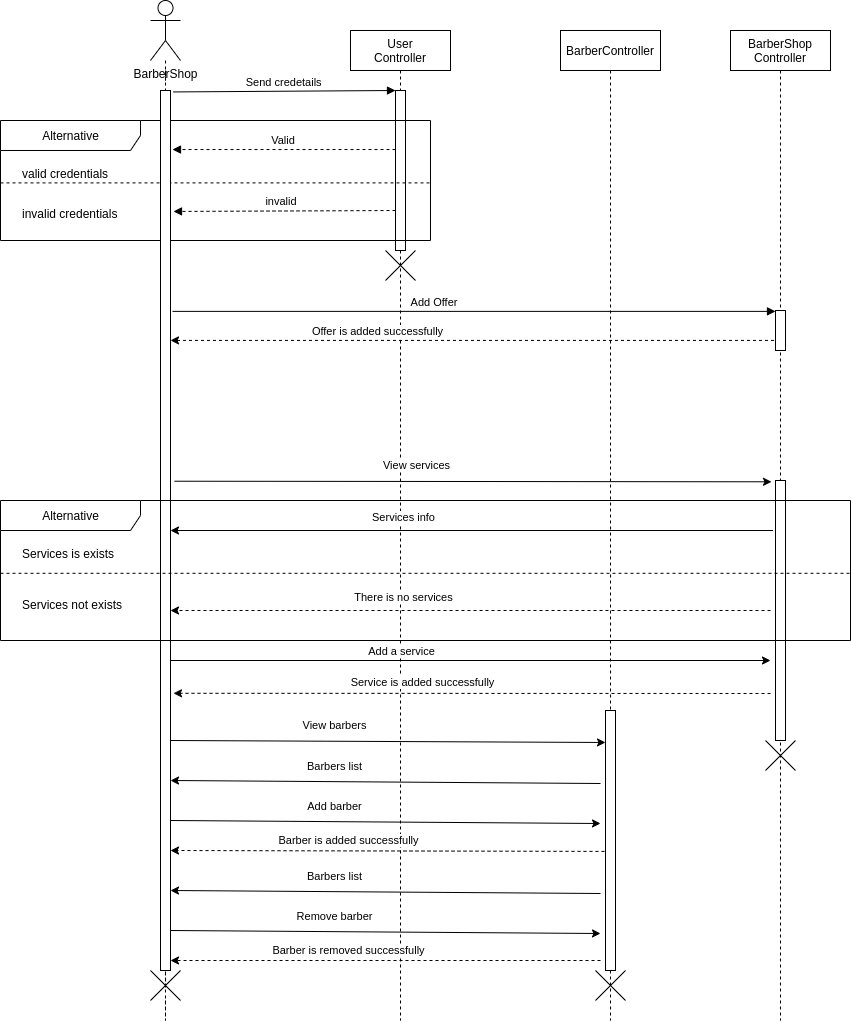

The diagram above was exported from draw.io. Its source (the exported page's mxGraphModel, read from the mxfile embedded in the PNG):
<mxGraphModel dx="2200" dy="744" grid="1" gridSize="10" guides="1" tooltips="1" connect="1" arrows="1" fold="1" page="1" pageScale="1" pageWidth="850" pageHeight="1100" math="0" shadow="0">
  <root>
    <mxCell id="2VK_IaF-rUUXShPgO-l--0" />
    <mxCell id="2VK_IaF-rUUXShPgO-l--1" parent="2VK_IaF-rUUXShPgO-l--0" />
    <mxCell id="33acnKa_nljx7aKaB6YT-0" value="User&#10;Controller" style="shape=umlLifeline;perimeter=lifelinePerimeter;container=1;collapsible=0;recursiveResize=0;rounded=0;shadow=0;strokeWidth=1;" vertex="1" parent="2VK_IaF-rUUXShPgO-l--1">
      <mxGeometry x="320" y="30" width="100" height="990" as="geometry" />
    </mxCell>
    <mxCell id="33acnKa_nljx7aKaB6YT-1" value="" style="points=[];perimeter=orthogonalPerimeter;rounded=0;shadow=0;strokeWidth=1;" vertex="1" parent="33acnKa_nljx7aKaB6YT-0">
      <mxGeometry x="45" y="60" width="10" height="160" as="geometry" />
    </mxCell>
    <mxCell id="RPmDlAjU0kZTeNUvecDX-1" value="" style="shape=umlDestroy;" vertex="1" parent="33acnKa_nljx7aKaB6YT-0">
      <mxGeometry x="35" y="220" width="30" height="30" as="geometry" />
    </mxCell>
    <mxCell id="_RwAEYj3uFByGKP5WUqB-2" value="" style="endArrow=classic;html=1;rounded=0;entryX=0;entryY=0.123;entryDx=0;entryDy=0;entryPerimeter=0;" edge="1" parent="33acnKa_nljx7aKaB6YT-0" target="_RwAEYj3uFByGKP5WUqB-1">
      <mxGeometry width="50" height="50" relative="1" as="geometry">
        <mxPoint x="-180" y="710" as="sourcePoint" />
        <mxPoint x="561" y="711.3" as="targetPoint" />
      </mxGeometry>
    </mxCell>
    <mxCell id="_RwAEYj3uFByGKP5WUqB-3" value="View barbers" style="edgeLabel;html=1;align=center;verticalAlign=middle;resizable=0;points=[];" vertex="1" connectable="0" parent="_RwAEYj3uFByGKP5WUqB-2">
      <mxGeometry x="-0.0574" y="-1" relative="1" as="geometry">
        <mxPoint x="-41" y="-17" as="offset" />
      </mxGeometry>
    </mxCell>
    <mxCell id="_RwAEYj3uFByGKP5WUqB-10" value="" style="endArrow=classic;html=1;rounded=0;dashed=1;exitX=-0.1;exitY=0.542;exitDx=0;exitDy=0;exitPerimeter=0;" edge="1" parent="33acnKa_nljx7aKaB6YT-0" source="_RwAEYj3uFByGKP5WUqB-1">
      <mxGeometry width="50" height="50" relative="1" as="geometry">
        <mxPoint x="400" y="820" as="sourcePoint" />
        <mxPoint x="-180" y="820" as="targetPoint" />
      </mxGeometry>
    </mxCell>
    <mxCell id="_RwAEYj3uFByGKP5WUqB-11" value="Barber is added successfully" style="edgeLabel;html=1;align=center;verticalAlign=middle;resizable=0;points=[];" vertex="1" connectable="0" parent="_RwAEYj3uFByGKP5WUqB-10">
      <mxGeometry x="0.1314" y="1" relative="1" as="geometry">
        <mxPoint x="-10" y="-12" as="offset" />
      </mxGeometry>
    </mxCell>
    <mxCell id="33acnKa_nljx7aKaB6YT-4" value="Send credetails" style="verticalAlign=bottom;endArrow=block;entryX=0;entryY=0;shadow=0;strokeWidth=1;exitX=1.267;exitY=0.004;exitDx=0;exitDy=0;exitPerimeter=0;" edge="1" parent="2VK_IaF-rUUXShPgO-l--1" target="33acnKa_nljx7aKaB6YT-1">
      <mxGeometry relative="1" as="geometry">
        <mxPoint x="142.67000000000007" y="91.44000000000005" as="sourcePoint" />
      </mxGeometry>
    </mxCell>
    <mxCell id="33acnKa_nljx7aKaB6YT-5" value="Valid" style="verticalAlign=bottom;endArrow=block;entryX=1.2;entryY=0.164;shadow=0;strokeWidth=1;dashed=1;entryDx=0;entryDy=0;entryPerimeter=0;" edge="1" parent="2VK_IaF-rUUXShPgO-l--1" source="33acnKa_nljx7aKaB6YT-1">
      <mxGeometry relative="1" as="geometry">
        <mxPoint x="240" y="200" as="sourcePoint" />
        <mxPoint x="142" y="149.03999999999996" as="targetPoint" />
      </mxGeometry>
    </mxCell>
    <mxCell id="33acnKa_nljx7aKaB6YT-6" style="edgeStyle=orthogonalEdgeStyle;rounded=0;orthogonalLoop=1;jettySize=auto;html=1;dashed=1;startArrow=none;endArrow=none;endFill=0;" edge="1" parent="2VK_IaF-rUUXShPgO-l--1" source="RPmDlAjU0kZTeNUvecDX-2">
      <mxGeometry relative="1" as="geometry">
        <mxPoint x="135" y="990" as="targetPoint" />
        <mxPoint x="135" y="450" as="sourcePoint" />
      </mxGeometry>
    </mxCell>
    <mxCell id="33acnKa_nljx7aKaB6YT-7" value="BarberShop" style="shape=umlActor;verticalLabelPosition=bottom;verticalAlign=top;html=1;outlineConnect=0;" vertex="1" parent="2VK_IaF-rUUXShPgO-l--1">
      <mxGeometry x="120" width="30" height="60" as="geometry" />
    </mxCell>
    <mxCell id="33acnKa_nljx7aKaB6YT-8" value="invalid" style="verticalAlign=bottom;endArrow=block;entryX=1.3;entryY=0.336;shadow=0;strokeWidth=1;dashed=1;entryDx=0;entryDy=0;entryPerimeter=0;" edge="1" parent="2VK_IaF-rUUXShPgO-l--1">
      <mxGeometry x="0.0303" relative="1" as="geometry">
        <mxPoint x="365" y="210" as="sourcePoint" />
        <mxPoint x="143" y="210.96000000000004" as="targetPoint" />
        <mxPoint as="offset" />
      </mxGeometry>
    </mxCell>
    <mxCell id="33acnKa_nljx7aKaB6YT-9" value="Alternative" style="shape=umlFrame;tabWidth=110;tabHeight=30;tabPosition=left;html=1;boundedLbl=1;labelInHeader=1;width=140;height=30;strokeWidth=0.5;" vertex="1" parent="2VK_IaF-rUUXShPgO-l--1">
      <mxGeometry x="-30" y="120" width="430" height="120" as="geometry" />
    </mxCell>
    <mxCell id="33acnKa_nljx7aKaB6YT-10" value="valid credentials" style="text" vertex="1" parent="33acnKa_nljx7aKaB6YT-9">
      <mxGeometry width="100" height="20" relative="1" as="geometry">
        <mxPoint x="20" y="40" as="offset" />
      </mxGeometry>
    </mxCell>
    <mxCell id="33acnKa_nljx7aKaB6YT-11" value="invalid credentials" style="line;strokeWidth=1;dashed=1;labelPosition=center;verticalLabelPosition=bottom;align=left;verticalAlign=top;spacingLeft=20;spacingTop=15;" vertex="1" parent="33acnKa_nljx7aKaB6YT-9">
      <mxGeometry y="60" width="430" height="4.800000000000001" as="geometry" />
    </mxCell>
    <mxCell id="33acnKa_nljx7aKaB6YT-16" value="" style="edgeStyle=orthogonalEdgeStyle;rounded=0;orthogonalLoop=1;jettySize=auto;html=1;dashed=1;endArrow=none;" edge="1" parent="2VK_IaF-rUUXShPgO-l--1" source="33acnKa_nljx7aKaB6YT-7">
      <mxGeometry relative="1" as="geometry">
        <mxPoint x="135" y="90" as="targetPoint" />
        <mxPoint x="135" y="90" as="sourcePoint" />
      </mxGeometry>
    </mxCell>
    <mxCell id="33acnKa_nljx7aKaB6YT-26" value="" style="endArrow=classic;html=1;rounded=0;dashed=1;entryX=1;entryY=0.284;entryDx=0;entryDy=0;entryPerimeter=0;" edge="1" parent="2VK_IaF-rUUXShPgO-l--1" source="8M2I4WkTQMWVyOUu9yHR-5" target="8M2I4WkTQMWVyOUu9yHR-2">
      <mxGeometry width="50" height="50" relative="1" as="geometry">
        <mxPoint x="840" y="340" as="sourcePoint" />
        <mxPoint x="150" y="340" as="targetPoint" />
      </mxGeometry>
    </mxCell>
    <mxCell id="33acnKa_nljx7aKaB6YT-27" value="Offer is added successfully" style="edgeLabel;html=1;align=center;verticalAlign=middle;resizable=0;points=[];" vertex="1" connectable="0" parent="33acnKa_nljx7aKaB6YT-26">
      <mxGeometry x="0.1313" y="-3" relative="1" as="geometry">
        <mxPoint x="-58" y="-6" as="offset" />
      </mxGeometry>
    </mxCell>
    <mxCell id="2BRhICYwnx2CgM1zlvym-1" value="BarberController" style="shape=umlLifeline;perimeter=lifelinePerimeter;container=1;collapsible=0;recursiveResize=0;rounded=0;shadow=0;strokeWidth=1;" vertex="1" parent="2VK_IaF-rUUXShPgO-l--1">
      <mxGeometry x="530" y="30" width="100" height="990" as="geometry" />
    </mxCell>
    <mxCell id="_RwAEYj3uFByGKP5WUqB-1" value="" style="points=[];perimeter=orthogonalPerimeter;rounded=0;shadow=0;strokeWidth=1;" vertex="1" parent="2BRhICYwnx2CgM1zlvym-1">
      <mxGeometry x="45" y="680" width="10" height="260" as="geometry" />
    </mxCell>
    <mxCell id="MoYk9aoCZK-EW28UXrKb-13" value="" style="shape=umlDestroy;" vertex="1" parent="2BRhICYwnx2CgM1zlvym-1">
      <mxGeometry x="35" y="940" width="30" height="30" as="geometry" />
    </mxCell>
    <mxCell id="8M2I4WkTQMWVyOUu9yHR-2" value="" style="points=[];perimeter=orthogonalPerimeter;rounded=0;shadow=0;strokeWidth=1;" vertex="1" parent="2VK_IaF-rUUXShPgO-l--1">
      <mxGeometry x="130" y="90" width="10" height="880" as="geometry" />
    </mxCell>
    <mxCell id="8M2I4WkTQMWVyOUu9yHR-3" value="" style="endArrow=classic;html=1;rounded=0;entryX=-0.4;entryY=0.005;entryDx=0;entryDy=0;entryPerimeter=0;exitX=1.4;exitY=0.444;exitDx=0;exitDy=0;exitPerimeter=0;" edge="1" parent="2VK_IaF-rUUXShPgO-l--1" source="8M2I4WkTQMWVyOUu9yHR-2" target="8M2I4WkTQMWVyOUu9yHR-6">
      <mxGeometry width="50" height="50" relative="1" as="geometry">
        <mxPoint x="150" y="480" as="sourcePoint" />
        <mxPoint x="230" y="450" as="targetPoint" />
      </mxGeometry>
    </mxCell>
    <mxCell id="8M2I4WkTQMWVyOUu9yHR-4" value="View services" style="edgeLabel;html=1;align=center;verticalAlign=middle;resizable=0;points=[];" vertex="1" connectable="0" parent="8M2I4WkTQMWVyOUu9yHR-3">
      <mxGeometry x="-0.0574" y="-1" relative="1" as="geometry">
        <mxPoint x="-39" y="-17" as="offset" />
      </mxGeometry>
    </mxCell>
    <mxCell id="8M2I4WkTQMWVyOUu9yHR-5" value="BarberShop&#10;Controller" style="shape=umlLifeline;perimeter=lifelinePerimeter;container=1;collapsible=0;recursiveResize=0;rounded=0;shadow=0;strokeWidth=1;" vertex="1" parent="2VK_IaF-rUUXShPgO-l--1">
      <mxGeometry x="700" y="30" width="100" height="990" as="geometry" />
    </mxCell>
    <mxCell id="8M2I4WkTQMWVyOUu9yHR-6" value="" style="points=[];perimeter=orthogonalPerimeter;rounded=0;shadow=0;strokeWidth=1;" vertex="1" parent="8M2I4WkTQMWVyOUu9yHR-5">
      <mxGeometry x="45" y="450" width="10" height="260" as="geometry" />
    </mxCell>
    <mxCell id="8M2I4WkTQMWVyOUu9yHR-20" value="" style="points=[];perimeter=orthogonalPerimeter;rounded=0;shadow=0;strokeWidth=1;" vertex="1" parent="8M2I4WkTQMWVyOUu9yHR-5">
      <mxGeometry x="45" y="280" width="10" height="40" as="geometry" />
    </mxCell>
    <mxCell id="RPmDlAjU0kZTeNUvecDX-3" value="" style="shape=umlDestroy;" vertex="1" parent="8M2I4WkTQMWVyOUu9yHR-5">
      <mxGeometry x="35" y="710" width="30" height="30" as="geometry" />
    </mxCell>
    <mxCell id="8M2I4WkTQMWVyOUu9yHR-7" value="" style="endArrow=classic;html=1;rounded=0;" edge="1" parent="2VK_IaF-rUUXShPgO-l--1">
      <mxGeometry width="50" height="50" relative="1" as="geometry">
        <mxPoint x="140" y="660" as="sourcePoint" />
        <mxPoint x="740" y="660" as="targetPoint" />
      </mxGeometry>
    </mxCell>
    <mxCell id="8M2I4WkTQMWVyOUu9yHR-8" value="Add a service" style="edgeLabel;html=1;align=center;verticalAlign=middle;resizable=0;points=[];" vertex="1" connectable="0" parent="8M2I4WkTQMWVyOUu9yHR-7">
      <mxGeometry x="-0.0574" y="-1" relative="1" as="geometry">
        <mxPoint x="-53" y="-11" as="offset" />
      </mxGeometry>
    </mxCell>
    <mxCell id="8M2I4WkTQMWVyOUu9yHR-9" value="Alternative" style="shape=umlFrame;tabWidth=110;tabHeight=30;tabPosition=left;html=1;boundedLbl=1;labelInHeader=1;width=140;height=30;strokeWidth=0.5;" vertex="1" parent="2VK_IaF-rUUXShPgO-l--1">
      <mxGeometry x="-30" y="500" width="850" height="140" as="geometry" />
    </mxCell>
    <mxCell id="8M2I4WkTQMWVyOUu9yHR-10" value="Services is exists" style="text" vertex="1" parent="8M2I4WkTQMWVyOUu9yHR-9">
      <mxGeometry width="100" height="20" relative="1" as="geometry">
        <mxPoint x="20" y="40" as="offset" />
      </mxGeometry>
    </mxCell>
    <mxCell id="8M2I4WkTQMWVyOUu9yHR-11" value="Services not exists" style="line;strokeWidth=1;dashed=1;labelPosition=center;verticalLabelPosition=bottom;align=left;verticalAlign=top;spacingLeft=20;spacingTop=15;" vertex="1" parent="8M2I4WkTQMWVyOUu9yHR-9">
      <mxGeometry y="70" width="850" height="5.600000000000001" as="geometry" />
    </mxCell>
    <mxCell id="8M2I4WkTQMWVyOUu9yHR-15" value="" style="endArrow=classic;html=1;rounded=0;exitX=0.2;exitY=0.658;exitDx=0;exitDy=0;exitPerimeter=0;" edge="1" parent="8M2I4WkTQMWVyOUu9yHR-9">
      <mxGeometry width="50" height="50" relative="1" as="geometry">
        <mxPoint x="772.5" y="30" as="sourcePoint" />
        <mxPoint x="170" y="30" as="targetPoint" />
      </mxGeometry>
    </mxCell>
    <mxCell id="8M2I4WkTQMWVyOUu9yHR-16" value="Services info" style="edgeLabel;html=1;align=center;verticalAlign=middle;resizable=0;points=[];" vertex="1" connectable="0" parent="8M2I4WkTQMWVyOUu9yHR-15">
      <mxGeometry x="0.1313" y="-3" relative="1" as="geometry">
        <mxPoint x="-29" y="-11" as="offset" />
      </mxGeometry>
    </mxCell>
    <mxCell id="8M2I4WkTQMWVyOUu9yHR-12" value="" style="endArrow=classic;html=1;rounded=0;dashed=1;" edge="1" parent="2VK_IaF-rUUXShPgO-l--1" target="8M2I4WkTQMWVyOUu9yHR-2">
      <mxGeometry width="50" height="50" relative="1" as="geometry">
        <mxPoint x="740" y="610" as="sourcePoint" />
        <mxPoint x="254.26229508196724" y="605.0000000000001" as="targetPoint" />
      </mxGeometry>
    </mxCell>
    <mxCell id="8M2I4WkTQMWVyOUu9yHR-13" value="There is no services" style="edgeLabel;html=1;align=center;verticalAlign=middle;resizable=0;points=[];" vertex="1" connectable="0" parent="8M2I4WkTQMWVyOUu9yHR-12">
      <mxGeometry x="0.1313" y="-3" relative="1" as="geometry">
        <mxPoint x="-29" y="-11" as="offset" />
      </mxGeometry>
    </mxCell>
    <mxCell id="8M2I4WkTQMWVyOUu9yHR-17" value="" style="endArrow=classic;html=1;rounded=0;dashed=1;entryX=1.3;entryY=0.685;entryDx=0;entryDy=0;entryPerimeter=0;" edge="1" parent="2VK_IaF-rUUXShPgO-l--1" target="8M2I4WkTQMWVyOUu9yHR-2">
      <mxGeometry width="50" height="50" relative="1" as="geometry">
        <mxPoint x="740" y="693" as="sourcePoint" />
        <mxPoint x="150" y="690" as="targetPoint" />
      </mxGeometry>
    </mxCell>
    <mxCell id="8M2I4WkTQMWVyOUu9yHR-18" value="Service is added successfully" style="edgeLabel;html=1;align=center;verticalAlign=middle;resizable=0;points=[];" vertex="1" connectable="0" parent="8M2I4WkTQMWVyOUu9yHR-17">
      <mxGeometry x="0.1314" y="1" relative="1" as="geometry">
        <mxPoint x="-10" y="-12" as="offset" />
      </mxGeometry>
    </mxCell>
    <mxCell id="_RwAEYj3uFByGKP5WUqB-6" value="" style="endArrow=none;html=1;rounded=0;startArrow=classic;startFill=1;endFill=0;" edge="1" parent="2VK_IaF-rUUXShPgO-l--1">
      <mxGeometry width="50" height="50" relative="1" as="geometry">
        <mxPoint x="140" y="780" as="sourcePoint" />
        <mxPoint x="570" y="783" as="targetPoint" />
      </mxGeometry>
    </mxCell>
    <mxCell id="_RwAEYj3uFByGKP5WUqB-7" value="Barbers list" style="edgeLabel;html=1;align=center;verticalAlign=middle;resizable=0;points=[];" vertex="1" connectable="0" parent="_RwAEYj3uFByGKP5WUqB-6">
      <mxGeometry x="-0.0574" y="-1" relative="1" as="geometry">
        <mxPoint x="-39" y="-17" as="offset" />
      </mxGeometry>
    </mxCell>
    <mxCell id="_RwAEYj3uFByGKP5WUqB-8" value="" style="endArrow=classic;html=1;rounded=0;" edge="1" parent="2VK_IaF-rUUXShPgO-l--1">
      <mxGeometry width="50" height="50" relative="1" as="geometry">
        <mxPoint x="140" y="820" as="sourcePoint" />
        <mxPoint x="570" y="823" as="targetPoint" />
      </mxGeometry>
    </mxCell>
    <mxCell id="_RwAEYj3uFByGKP5WUqB-9" value="Add barber" style="edgeLabel;html=1;align=center;verticalAlign=middle;resizable=0;points=[];" vertex="1" connectable="0" parent="_RwAEYj3uFByGKP5WUqB-8">
      <mxGeometry x="-0.0574" y="-1" relative="1" as="geometry">
        <mxPoint x="-39" y="-17" as="offset" />
      </mxGeometry>
    </mxCell>
    <mxCell id="MoYk9aoCZK-EW28UXrKb-6" value="" style="endArrow=classic;html=1;rounded=0;dashed=1;" edge="1" parent="2VK_IaF-rUUXShPgO-l--1">
      <mxGeometry width="50" height="50" relative="1" as="geometry">
        <mxPoint x="570" y="960" as="sourcePoint" />
        <mxPoint x="140" y="960" as="targetPoint" />
      </mxGeometry>
    </mxCell>
    <mxCell id="MoYk9aoCZK-EW28UXrKb-7" value="Barber is removed successfully" style="edgeLabel;html=1;align=center;verticalAlign=middle;resizable=0;points=[];" vertex="1" connectable="0" parent="MoYk9aoCZK-EW28UXrKb-6">
      <mxGeometry x="0.1314" y="1" relative="1" as="geometry">
        <mxPoint x="-10" y="-12" as="offset" />
      </mxGeometry>
    </mxCell>
    <mxCell id="MoYk9aoCZK-EW28UXrKb-8" value="" style="endArrow=none;html=1;rounded=0;startArrow=classic;startFill=1;endFill=0;" edge="1" parent="2VK_IaF-rUUXShPgO-l--1">
      <mxGeometry width="50" height="50" relative="1" as="geometry">
        <mxPoint x="140" y="890" as="sourcePoint" />
        <mxPoint x="570" y="893" as="targetPoint" />
      </mxGeometry>
    </mxCell>
    <mxCell id="MoYk9aoCZK-EW28UXrKb-9" value="Barbers list" style="edgeLabel;html=1;align=center;verticalAlign=middle;resizable=0;points=[];" vertex="1" connectable="0" parent="MoYk9aoCZK-EW28UXrKb-8">
      <mxGeometry x="-0.0574" y="-1" relative="1" as="geometry">
        <mxPoint x="-39" y="-17" as="offset" />
      </mxGeometry>
    </mxCell>
    <mxCell id="MoYk9aoCZK-EW28UXrKb-10" value="" style="endArrow=classic;html=1;rounded=0;" edge="1" parent="2VK_IaF-rUUXShPgO-l--1">
      <mxGeometry width="50" height="50" relative="1" as="geometry">
        <mxPoint x="140" y="930" as="sourcePoint" />
        <mxPoint x="570" y="933" as="targetPoint" />
      </mxGeometry>
    </mxCell>
    <mxCell id="MoYk9aoCZK-EW28UXrKb-11" value="Remove barber" style="edgeLabel;html=1;align=center;verticalAlign=middle;resizable=0;points=[];" vertex="1" connectable="0" parent="MoYk9aoCZK-EW28UXrKb-10">
      <mxGeometry x="-0.0574" y="-1" relative="1" as="geometry">
        <mxPoint x="-39" y="-17" as="offset" />
      </mxGeometry>
    </mxCell>
    <mxCell id="RPmDlAjU0kZTeNUvecDX-2" value="" style="shape=umlDestroy;" vertex="1" parent="2VK_IaF-rUUXShPgO-l--1">
      <mxGeometry x="120" y="970" width="30" height="30" as="geometry" />
    </mxCell>
    <mxCell id="8qWxBgY4hBV6YzqQ7QuB-0" value="Add Offer" style="verticalAlign=bottom;endArrow=block;shadow=0;strokeWidth=1;exitX=1.2;exitY=0.251;exitDx=0;exitDy=0;exitPerimeter=0;" edge="1" parent="2VK_IaF-rUUXShPgO-l--1" source="8M2I4WkTQMWVyOUu9yHR-2" target="8M2I4WkTQMWVyOUu9yHR-20">
      <mxGeometry x="-0.131" relative="1" as="geometry">
        <mxPoint x="600" y="311" as="sourcePoint" />
        <mxPoint x="899.5" y="311" as="targetPoint" />
        <mxPoint as="offset" />
      </mxGeometry>
    </mxCell>
  </root>
</mxGraphModel>